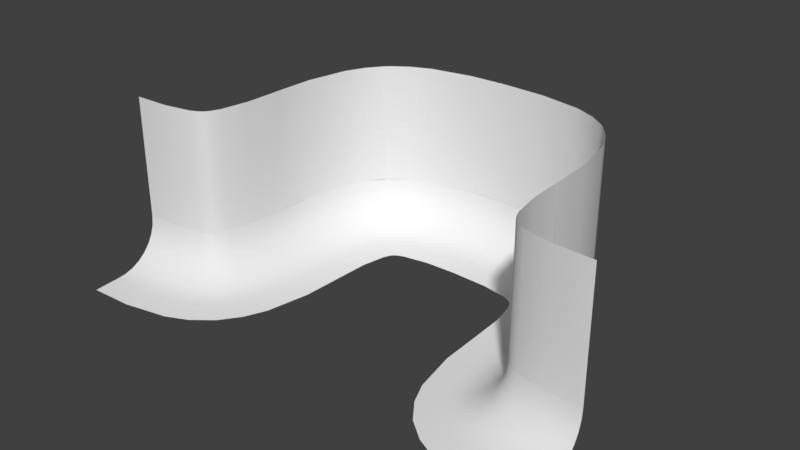 # Source: WallGoal.blend  (saved by Blender 2.78.0; exported with 4.5.12 LTS)
import bpy
from mathutils import Matrix  # noqa: F401  (used for matrix-valued properties, if any)

bpy.ops.wm.read_factory_settings(use_empty=True)
scene = bpy.context.scene
scene.name = 'Scene'

# ---- collections
col_collection_1 = bpy.data.collections.new('Collection 1'); scene.collection.children.link(col_collection_1)

# ---- world
world_world = bpy.data.worlds.new('World'); scene.world = world_world
world_world.color = (0.05088, 0.05088, 0.05088)
world_world.use_sun_shadow = False
world_world.sun_shadow_jitter_overblur = 0.0
world_world.cycles.sampling_method = 'MANUAL'

# ---- meshes
me_cylinder_003 = bpy.data.meshes.new('Cylinder.003')
me_cylinder_003.from_pydata([(-4.1, 23.46, 0.001903), (-3.32, 11.04, -12.56), (-3.32, 23.38, 0.001903), (-2.569, 11.03, -12.33), (-2.569, 23.15, 0.001904), (-1.878, 11.03, -11.96), (-1.878, 22.78, 0.001904), (-1.272, 11.03, -11.46), (-1.272, 22.29, 0.001904), (-0.7741, 11.03, -10.86), (-0.7741, 21.68, 0.001904), (-0.4045, 11.03, -10.17), (-0.4045, 20.99, 0.001903), (-0.1769, 11.03, -9.417), (-0.1769, 20.24, 0.001903), (-0.1, 11.02, -8.637), (-0.1, 19.46, 0.001903), (-6.02e-06, 11.02, -6.637), (-4.59e-06, 17.46, 0.001903), (-0.1, 18.04, -7.138), (-2.205e-06, 16.6, -5.753), (-4.1, 11.04, -12.64), (-14.1, 11.04, -12.64), (-14.1, 23.46, 0.001903), (-14.1, 20.93, -9.908), (-4.1, 11.41, -12.63), (-4.1, 20.66, -10.17), (-14.1, 11.41, -12.63), (-14.1, 20.66, -10.17), (-4.1, 21.17, -9.636), (-4.1, 23.46, -0.3052), (-14.1, 21.17, -9.636), (-14.1, 23.46, -0.3052), (-4.1, 14.46, -12.5), (-4.1, 17.87, -11.81), (-4.1, 20.93, -9.908), (-4.1, 22.71, -6.795), (-4.1, 23.34, -3.383), (-3.32, 23.27, -3.376), (-3.32, 22.64, -6.772), (-3.32, 20.87, -9.855), (-3.32, 17.85, -11.73), (-3.32, 14.45, -12.42), (-2.569, 23.04, -3.357), (-2.569, 22.42, -6.702), (-2.569, 20.71, -9.697), (-2.569, 17.77, -11.52), (-2.569, 14.43, -12.2), (-1.878, 22.67, -3.325), (-1.878, 22.07, -6.589), (-1.878, 20.44, -9.441), (-1.878, 17.65, -11.17), (-1.878, 14.4, -11.83), (-1.272, 22.18, -3.283), (-1.272, 21.6, -6.436), (-1.272, 20.08, -9.097), (-1.272, 17.48, -10.7), (-1.272, 14.35, -11.33), (-0.7741, 21.57, -3.232), (-0.7741, 21.02, -6.25), (-0.7741, 19.64, -8.677), (-0.7741, 17.28, -10.13), (-0.7741, 14.29, -10.73), (-0.4045, 20.88, -3.173), (-0.4045, 20.36, -6.039), (-0.4045, 19.14, -8.198), (-0.4045, 17.05, -9.476), (-0.4045, 14.23, -10.04), (-0.1769, 20.13, -3.11), (-0.1769, 19.65, -5.809), (-0.1769, 18.6, -7.679), (-0.1769, 16.81, -8.768), (-0.1769, 14.15, -9.294), (-0.1, 16.55, -8.032), (-4.1, 19.5, -11.05), (-3.32, 19.46, -10.98), (-2.569, 19.34, -10.79), (-1.878, 19.15, -10.47), (-1.272, 18.89, -10.05), (-0.7741, 18.57, -9.528), (-0.4045, 18.22, -8.937), (-0.1769, 17.83, -8.296), (-4.1, 22.01, -8.44), (-3.32, 21.94, -8.402), (-2.569, 21.74, -8.291), (-1.878, 21.42, -8.11), (-1.272, 20.98, -7.867), (-0.7741, 20.45, -7.571), (-0.4045, 19.85, -7.233), (-0.1769, 19.2, -6.867), (-4.1, 22.71, -6.794), (-4.1, 23.34, -3.37), (-14.1, 22.71, -6.794), (-14.1, 23.34, -3.37), (-0.1, 14.08, -8.517), (-4.113e-06, 15.89, -6.145), (-4.59e-06, 13.89, -6.526), (-0.1, 17.42, -7.629), (-3.159e-06, 16.38, -5.92), (-0.1, 19.36, -3.044), (-0.1, 18.9, -5.57), (-2.205e-06, 17.36, -2.874), (-1.729e-06, 17.0, -4.957), (-0.1, 18.52, -6.485), (-1.252e-06, 16.77, -5.508), (-4.1, 22.0, -8.453), (-14.1, 22.0, -8.453), (-4.1, 14.45, -12.5), (-4.1, 17.89, -11.8), (-14.1, 14.45, -12.5), (-14.1, 17.89, -11.8), (-4.1, 19.49, -11.05), (-14.1, 19.49, -11.05)], [], [(37, 38, 2, 0), (38, 43, 4, 2), (43, 48, 6, 4), (48, 53, 8, 6), (53, 58, 10, 8), (58, 63, 12, 10), (63, 68, 14, 12), (68, 99, 16, 14), (99, 101, 18, 16), (97, 98, 20, 19), (25, 27, 22, 21), (29, 31, 24, 35), (35, 24, 28, 26), (107, 109, 27, 25), (0, 23, 32, 30), (105, 106, 31, 29), (13, 15, 94, 72), (72, 94, 73, 71), (81, 97, 19, 70), (89, 103, 100, 69), (69, 100, 99, 68), (11, 13, 72, 67), (67, 72, 71, 66), (80, 81, 70, 65), (88, 89, 69, 64), (64, 69, 68, 63), (9, 11, 67, 62), (62, 67, 66, 61), (79, 80, 65, 60), (87, 88, 64, 59), (59, 64, 63, 58), (7, 9, 62, 57), (57, 62, 61, 56), (78, 79, 60, 55), (86, 87, 59, 54), (54, 59, 58, 53), (5, 7, 57, 52), (52, 57, 56, 51), (77, 78, 55, 50), (85, 86, 54, 49), (49, 54, 53, 48), (3, 5, 52, 47), (47, 52, 51, 46), (76, 77, 50, 45), (84, 85, 49, 44), (44, 49, 48, 43), (1, 3, 47, 42), (42, 47, 46, 41), (75, 76, 45, 40), (83, 84, 44, 39), (39, 44, 43, 38), (21, 1, 42, 33), (33, 42, 41, 34), (74, 75, 40, 35), (82, 83, 39, 36), (36, 39, 38, 37), (34, 41, 75, 74), (41, 46, 76, 75), (46, 51, 77, 76), (51, 56, 78, 77), (56, 61, 79, 78), (61, 66, 80, 79), (66, 71, 81, 80), (71, 73, 97, 81), (35, 40, 83, 82), (40, 45, 84, 83), (45, 50, 85, 84), (50, 55, 86, 85), (55, 60, 87, 86), (60, 65, 88, 87), (65, 70, 89, 88), (70, 19, 103, 89), (30, 32, 93, 91), (91, 93, 92, 90), (15, 17, 96, 94), (94, 96, 95, 73), (73, 95, 98, 97), (103, 104, 102, 100), (100, 102, 101, 99), (19, 20, 104, 103), (90, 92, 106, 105), (111, 112, 110, 108), (108, 110, 109, 107), (26, 28, 112, 111)])
me_cylinder_003.polygons.foreach_set('use_smooth', [True] * 84)
_uv = me_cylinder_003.uv_layers.new(name='UVMap')
_uv.uv.foreach_set('vector', [0.5001, 0.9167, 0.5197, 0.9167, 0.5197, 1.0, 0.5001, 1.0, 0.5197, 0.9167, 0.5393, 0.9167, 0.5393, 1.0, 0.5197, 1.0, 0.5393, 0.9167, 0.5589, 0.9167, 0.5589, 1.0, 0.5393, 1.0, 0.5589, 0.9167, 0.5785, 0.9167, 0.5785, 1.0, 0.5589, 1.0, 0.547, 0.9162, 0.5666, 0.9162, 0.5666, 0.9996, 0.547, 0.9996, 0.5666, 0.9162, 0.5862, 0.9162, 0.5862, 0.9996, 0.5666, 0.9996, 0.5862, 0.9162, 0.6058, 0.9162, 0.6058, 0.9996, 0.5862, 0.9996, 0.6058, 0.9162, 0.6254, 0.9162, 0.6254, 0.9996, 0.6058, 0.9996, 0.3874, 0.4283, 0.3874, 0.3783, 0.4647, 0.3783, 0.4647, 0.4283, 0.1943, 0.4283, 0.1943, 0.3783, 0.233, 0.3783, 0.233, 0.4283, 0.03832, 0.4379, 0.4735, 0.4379, 0.4735, 0.4524, 0.03832, 0.4524, 0.03832, 0.4379, 0.4735, 0.4379, 0.4735, 0.4524, 0.03832, 0.4524, 0.4736, 0.4524, 0.03843, 0.4524, 0.03843, 0.4379, 0.4736, 0.4379, 0.4977, 0.6669, 0.002813, 0.6669, 0.002813, 0.5188, 0.4977, 0.5188, 0.4736, 0.4524, 0.03843, 0.4524, 0.03843, 0.4379, 0.4736, 0.4379, 0.4977, 0.5841, 0.002813, 0.5841, 0.002813, 0.5188, 0.4977, 0.5188, 0.6058, 0.4996, 0.6254, 0.4996, 0.6254, 0.5829, 0.6058, 0.5829, 0.6058, 0.5829, 0.6254, 0.5829, 0.6254, 0.6662, 0.6058, 0.6662, 0.6058, 0.7079, 0.6254, 0.7079, 0.6254, 0.7496, 0.6058, 0.7496, 0.6058, 0.7912, 0.6254, 0.7912, 0.6254, 0.8329, 0.6058, 0.8329, 0.6058, 0.8329, 0.6254, 0.8329, 0.6254, 0.9162, 0.6058, 0.9162, 0.5862, 0.4996, 0.6058, 0.4996, 0.6058, 0.5829, 0.5862, 0.5829, 0.5862, 0.5829, 0.6058, 0.5829, 0.6058, 0.6662, 0.5862, 0.6662, 0.5862, 0.7079, 0.6058, 0.7079, 0.6058, 0.7496, 0.5862, 0.7496, 0.5862, 0.7912, 0.6058, 0.7912, 0.6058, 0.8329, 0.5862, 0.8329, 0.5862, 0.8329, 0.6058, 0.8329, 0.6058, 0.9162, 0.5862, 0.9162, 0.5666, 0.4996, 0.5862, 0.4996, 0.5862, 0.5829, 0.5666, 0.5829, 0.5666, 0.5829, 0.5862, 0.5829, 0.5862, 0.6662, 0.5666, 0.6662, 0.5666, 0.7079, 0.5862, 0.7079, 0.5862, 0.7496, 0.5666, 0.7496, 0.5666, 0.7912, 0.5862, 0.7912, 0.5862, 0.8329, 0.5666, 0.8329, 0.5666, 0.8329, 0.5862, 0.8329, 0.5862, 0.9162, 0.5666, 0.9162, 0.547, 0.4996, 0.5666, 0.4996, 0.5666, 0.5829, 0.547, 0.5829, 0.547, 0.5829, 0.5666, 0.5829, 0.5666, 0.6662, 0.547, 0.6662, 0.547, 0.7079, 0.5666, 0.7079, 0.5666, 0.7496, 0.547, 0.7496, 0.547, 0.7912, 0.5666, 0.7912, 0.5666, 0.8329, 0.547, 0.8329, 0.547, 0.8329, 0.5666, 0.8329, 0.5666, 0.9162, 0.547, 0.9162, 0.5589, 0.5, 0.5785, 0.5, 0.5785, 0.5834, 0.5589, 0.5834, 0.5589, 0.5834, 0.5785, 0.5834, 0.5785, 0.6667, 0.5589, 0.6667, 0.5589, 0.7084, 0.5785, 0.7084, 0.5785, 0.75, 0.5589, 0.75, 0.5589, 0.7917, 0.5785, 0.7917, 0.5785, 0.8333, 0.5589, 0.8333, 0.5589, 0.8333, 0.5785, 0.8333, 0.5785, 0.9167, 0.5589, 0.9167, 0.5393, 0.5, 0.5589, 0.5, 0.5589, 0.5834, 0.5393, 0.5834, 0.5393, 0.5834, 0.5589, 0.5834, 0.5589, 0.6667, 0.5393, 0.6667, 0.5393, 0.7084, 0.5589, 0.7084, 0.5589, 0.75, 0.5393, 0.75, 0.5393, 0.7917, 0.5589, 0.7917, 0.5589, 0.8333, 0.5393, 0.8333, 0.5393, 0.8333, 0.5589, 0.8333, 0.5589, 0.9167, 0.5393, 0.9167, 0.5197, 0.5, 0.5393, 0.5, 0.5393, 0.5834, 0.5197, 0.5834, 0.5197, 0.5834, 0.5393, 0.5834, 0.5393, 0.6667, 0.5197, 0.6667, 0.5197, 0.7084, 0.5393, 0.7084, 0.5393, 0.75, 0.5197, 0.75, 0.5197, 0.7917, 0.5393, 0.7917, 0.5393, 0.8333, 0.5197, 0.8333, 0.5197, 0.8333, 0.5393, 0.8333, 0.5393, 0.9167, 0.5197, 0.9167, 0.5001, 0.5, 0.5197, 0.5, 0.5197, 0.5834, 0.5001, 0.5834, 0.5001, 0.5834, 0.5197, 0.5834, 0.5197, 0.6667, 0.5001, 0.6667, 0.5001, 0.7084, 0.5197, 0.7084, 0.5197, 0.75, 0.5001, 0.75, 0.5001, 0.7917, 0.5197, 0.7917, 0.5197, 0.8333, 0.5001, 0.8333, 0.5001, 0.8333, 0.5197, 0.8333, 0.5197, 0.9167, 0.5001, 0.9167, 0.5001, 0.6667, 0.5197, 0.6667, 0.5197, 0.7084, 0.5001, 0.7084, 0.5197, 0.6667, 0.5393, 0.6667, 0.5393, 0.7084, 0.5197, 0.7084, 0.5393, 0.6667, 0.5589, 0.6667, 0.5589, 0.7084, 0.5393, 0.7084, 0.5589, 0.6667, 0.5785, 0.6667, 0.5785, 0.7084, 0.5589, 0.7084, 0.547, 0.6662, 0.5666, 0.6662, 0.5666, 0.7079, 0.547, 0.7079, 0.5666, 0.6662, 0.5862, 0.6662, 0.5862, 0.7079, 0.5666, 0.7079, 0.5862, 0.6662, 0.6058, 0.6662, 0.6058, 0.7079, 0.5862, 0.7079, 0.6058, 0.6662, 0.6254, 0.6662, 0.6254, 0.7079, 0.6058, 0.7079, 0.5001, 0.75, 0.5197, 0.75, 0.5197, 0.7917, 0.5001, 0.7917, 0.5197, 0.75, 0.5393, 0.75, 0.5393, 0.7917, 0.5197, 0.7917, 0.5393, 0.75, 0.5589, 0.75, 0.5589, 0.7917, 0.5393, 0.7917, 0.5589, 0.75, 0.5785, 0.75, 0.5785, 0.7917, 0.5589, 0.7917, 0.547, 0.7496, 0.5666, 0.7496, 0.5666, 0.7912, 0.547, 0.7912, 0.5666, 0.7496, 0.5862, 0.7496, 0.5862, 0.7912, 0.5666, 0.7912, 0.5862, 0.7496, 0.6058, 0.7496, 0.6058, 0.7912, 0.5862, 0.7912, 0.6058, 0.7496, 0.6254, 0.7496, 0.6254, 0.7912, 0.6058, 0.7912, 0.4977, 0.9807, 0.002813, 0.9807, 0.002813, 0.8328, 0.4977, 0.8328, 0.4977, 0.8328, 0.002813, 0.8328, 0.002813, 0.6673, 0.4977, 0.6673, 0.001253, 0.4283, 0.001253, 0.3783, 0.07849, 0.3783, 0.07849, 0.4283, 0.07849, 0.4283, 0.07849, 0.3783, 0.1557, 0.3783, 0.1557, 0.4283, 0.1557, 0.4283, 0.1557, 0.3783, 0.1943, 0.3783, 0.1943, 0.4283, 0.2716, 0.4283, 0.2716, 0.3783, 0.3102, 0.3783, 0.3102, 0.4283, 0.3102, 0.4283, 0.3102, 0.3783, 0.3874, 0.3783, 0.3874, 0.4283, 0.233, 0.4283, 0.233, 0.3783, 0.2716, 0.3783, 0.2716, 0.4283, 0.4977, 0.6673, 0.002813, 0.6673, 0.002813, 0.5841, 0.4977, 0.5841, 0.4977, 0.9145, 0.002813, 0.9145, 0.002813, 0.833, 0.4977, 0.833, 0.4977, 0.833, 0.002813, 0.833, 0.002813, 0.6669, 0.4977, 0.6669, 0.4977, 0.9807, 0.002813, 0.9807, 0.002813, 0.9145, 0.4977, 0.9145])
me_cylinder_003.use_remesh_preserve_volume = False
me_cylinder_003.use_remesh_preserve_attributes = False
me_cylinder_003.use_mirror_vertex_groups = False
me_cylinder_003.update()
me_cylinder_002 = bpy.data.meshes.new('Cylinder.002')
me_cylinder_002.from_pydata([(-4.1, 23.48, -6.794e-05), (-3.32, 11.06, -12.56), (-3.32, 23.4, -6.796e-05), (-2.569, 11.06, -12.33), (-2.569, 23.17, -6.801e-05), (-1.878, 11.06, -11.96), (-1.878, 22.81, -6.807e-05), (-1.272, 11.05, -11.47), (-1.272, 22.31, -6.813e-05), (-0.7741, 11.05, -10.86), (-0.7741, 21.7, -6.819e-05), (-0.4045, 11.05, -10.17), (-0.4045, 21.01, -6.826e-05), (-0.1769, 11.05, -9.419), (-0.1769, 20.26, -6.833e-05), (-0.1, 11.05, -8.639), (-0.1, 19.48, -6.838e-05), (-4.113e-06, 11.04, -6.639), (-4.59e-06, 17.48, -6.855e-05), (-0.1, 18.06, -7.14), (-2.205e-06, 16.62, -5.755), (-4.1, 11.06, -12.64), (-14.1, 11.06, -12.64), (-14.1, 23.48, -6.69e-05), (-14.1, 20.95, -9.91), (-4.1, 11.43, -12.64), (-4.1, 20.69, -10.17), (-14.1, 11.43, -12.64), (-14.1, 20.69, -10.17), (-4.1, 21.19, -9.638), (-4.1, 23.48, -0.3072), (-14.1, 21.19, -9.638), (-14.1, 23.48, -0.3072), (-4.1, 14.48, -12.5), (-4.1, 17.89, -11.81), (-4.1, 20.95, -9.91), (-4.1, 22.73, -6.797), (-4.1, 23.36, -3.385), (-3.32, 23.29, -3.378), (-3.32, 22.66, -6.774), (-3.32, 20.89, -9.857), (-3.32, 17.87, -11.74), (-3.32, 14.48, -12.42), (-2.569, 23.06, -3.359), (-2.569, 22.44, -6.704), (-2.569, 20.73, -9.699), (-2.569, 17.79, -11.52), (-2.569, 14.46, -12.2), (-1.878, 22.69, -3.327), (-1.878, 22.09, -6.591), (-1.878, 20.46, -9.443), (-1.878, 17.67, -11.17), (-1.878, 14.42, -11.83), (-1.272, 22.2, -3.285), (-1.272, 21.62, -6.438), (-1.272, 20.1, -9.099), (-1.272, 17.51, -10.7), (-1.272, 14.37, -11.33), (-0.7741, 21.59, -3.234), (-0.7741, 21.04, -6.252), (-0.7741, 19.67, -8.679), (-0.7741, 17.31, -10.13), (-0.7741, 14.31, -10.73), (-0.4045, 20.9, -3.175), (-0.4045, 20.38, -6.041), (-0.4045, 19.17, -8.2), (-0.4045, 17.08, -9.478), (-0.4045, 14.25, -10.04), (-0.1769, 20.16, -3.112), (-0.1769, 19.67, -5.811), (-0.1769, 18.63, -7.681), (-0.1769, 16.83, -8.77), (-0.1769, 14.18, -9.296), (-0.1, 16.57, -8.034), (-4.1, 19.52, -11.05), (-3.32, 19.48, -10.98), (-2.569, 19.36, -10.79), (-1.878, 19.17, -10.47), (-1.272, 18.91, -10.05), (-0.7741, 18.6, -9.529), (-0.4045, 18.24, -8.939), (-0.1769, 17.85, -8.297), (-4.1, 22.03, -8.442), (-3.32, 21.96, -8.404), (-2.569, 21.76, -8.293), (-1.878, 21.44, -8.112), (-1.272, 21.01, -7.869), (-0.7741, 20.48, -7.573), (-0.4045, 19.87, -7.235), (-0.1769, 19.22, -6.869), (-4.1, 22.73, -6.796), (-4.1, 23.37, -3.372), (-14.1, 22.73, -6.796), (-14.1, 23.37, -3.372), (-0.1, 14.1, -8.519), (-3.159e-06, 15.91, -6.147), (-3.636e-06, 13.91, -6.528), (-0.1, 17.44, -7.631), (-3.159e-06, 16.4, -5.922), (-0.1, 19.38, -3.046), (-0.1, 18.93, -5.572), (-3.159e-06, 17.39, -2.876), (-1.729e-06, 17.02, -4.959), (-0.1, 18.54, -6.487), (-1.252e-06, 16.79, -5.51), (-4.1, 22.02, -8.455), (-14.1, 22.02, -8.455), (-4.1, 14.48, -12.5), (-4.1, 17.91, -11.8), (-14.1, 14.48, -12.5), (-14.1, 17.91, -11.8), (-4.1, 19.52, -11.05), (-14.1, 19.52, -11.05)], [], [(37, 38, 2, 0), (38, 43, 4, 2), (43, 48, 6, 4), (48, 53, 8, 6), (53, 58, 10, 8), (58, 63, 12, 10), (63, 68, 14, 12), (68, 99, 16, 14), (99, 101, 18, 16), (97, 98, 20, 19), (25, 27, 22, 21), (29, 31, 24, 35), (35, 24, 28, 26), (107, 109, 27, 25), (0, 23, 32, 30), (105, 106, 31, 29), (13, 15, 94, 72), (72, 94, 73, 71), (81, 97, 19, 70), (89, 103, 100, 69), (69, 100, 99, 68), (11, 13, 72, 67), (67, 72, 71, 66), (80, 81, 70, 65), (88, 89, 69, 64), (64, 69, 68, 63), (9, 11, 67, 62), (62, 67, 66, 61), (79, 80, 65, 60), (87, 88, 64, 59), (59, 64, 63, 58), (7, 9, 62, 57), (57, 62, 61, 56), (78, 79, 60, 55), (86, 87, 59, 54), (54, 59, 58, 53), (5, 7, 57, 52), (52, 57, 56, 51), (77, 78, 55, 50), (85, 86, 54, 49), (49, 54, 53, 48), (3, 5, 52, 47), (47, 52, 51, 46), (76, 77, 50, 45), (84, 85, 49, 44), (44, 49, 48, 43), (1, 3, 47, 42), (42, 47, 46, 41), (75, 76, 45, 40), (83, 84, 44, 39), (39, 44, 43, 38), (21, 1, 42, 33), (33, 42, 41, 34), (74, 75, 40, 35), (82, 83, 39, 36), (36, 39, 38, 37), (34, 41, 75, 74), (41, 46, 76, 75), (46, 51, 77, 76), (51, 56, 78, 77), (56, 61, 79, 78), (61, 66, 80, 79), (66, 71, 81, 80), (71, 73, 97, 81), (35, 40, 83, 82), (40, 45, 84, 83), (45, 50, 85, 84), (50, 55, 86, 85), (55, 60, 87, 86), (60, 65, 88, 87), (65, 70, 89, 88), (70, 19, 103, 89), (30, 32, 93, 91), (91, 93, 92, 90), (15, 17, 96, 94), (94, 96, 95, 73), (73, 95, 98, 97), (103, 104, 102, 100), (100, 102, 101, 99), (19, 20, 104, 103), (90, 92, 106, 105), (111, 112, 110, 108), (108, 110, 109, 107), (26, 28, 112, 111)])
me_cylinder_002.polygons.foreach_set('use_smooth', [True] * 84)
_uv = me_cylinder_002.uv_layers.new(name='UVMap')
_uv.uv.foreach_set('vector', [0.5001, 0.9167, 0.5197, 0.9167, 0.5197, 1.0, 0.5001, 1.0, 0.5197, 0.9167, 0.5393, 0.9167, 0.5393, 1.0, 0.5197, 1.0, 0.5393, 0.9167, 0.5589, 0.9167, 0.5589, 1.0, 0.5393, 1.0, 0.5589, 0.9167, 0.5785, 0.9167, 0.5785, 1.0, 0.5589, 1.0, 0.547, 0.9162, 0.5666, 0.9162, 0.5666, 0.9996, 0.547, 0.9996, 0.5666, 0.9162, 0.5862, 0.9162, 0.5862, 0.9996, 0.5666, 0.9996, 0.5862, 0.9162, 0.6058, 0.9162, 0.6058, 0.9996, 0.5862, 0.9996, 0.6058, 0.9162, 0.6254, 0.9162, 0.6254, 0.9996, 0.6058, 0.9996, 0.3874, 0.4283, 0.3874, 0.3783, 0.4647, 0.3783, 0.4647, 0.4283, 0.1943, 0.4283, 0.1943, 0.3783, 0.233, 0.3783, 0.233, 0.4283, 0.03832, 0.4379, 0.4735, 0.4379, 0.4735, 0.4524, 0.03832, 0.4524, 0.03832, 0.4379, 0.4735, 0.4379, 0.4735, 0.4524, 0.03832, 0.4524, 0.4736, 0.4524, 0.03843, 0.4524, 0.03843, 0.4379, 0.4736, 0.4379, 0.4977, 0.6669, 0.002813, 0.6669, 0.002813, 0.5188, 0.4977, 0.5188, 0.4736, 0.4524, 0.03843, 0.4524, 0.03843, 0.4379, 0.4736, 0.4379, 0.4977, 0.5841, 0.002813, 0.5841, 0.002813, 0.5188, 0.4977, 0.5188, 0.6058, 0.4996, 0.6254, 0.4996, 0.6254, 0.5829, 0.6058, 0.5829, 0.6058, 0.5829, 0.6254, 0.5829, 0.6254, 0.6662, 0.6058, 0.6662, 0.6058, 0.7079, 0.6254, 0.7079, 0.6254, 0.7496, 0.6058, 0.7496, 0.6058, 0.7912, 0.6254, 0.7912, 0.6254, 0.8329, 0.6058, 0.8329, 0.6058, 0.8329, 0.6254, 0.8329, 0.6254, 0.9162, 0.6058, 0.9162, 0.5862, 0.4996, 0.6058, 0.4996, 0.6058, 0.5829, 0.5862, 0.5829, 0.5862, 0.5829, 0.6058, 0.5829, 0.6058, 0.6662, 0.5862, 0.6662, 0.5862, 0.7079, 0.6058, 0.7079, 0.6058, 0.7496, 0.5862, 0.7496, 0.5862, 0.7912, 0.6058, 0.7912, 0.6058, 0.8329, 0.5862, 0.8329, 0.5862, 0.8329, 0.6058, 0.8329, 0.6058, 0.9162, 0.5862, 0.9162, 0.5666, 0.4996, 0.5862, 0.4996, 0.5862, 0.5829, 0.5666, 0.5829, 0.5666, 0.5829, 0.5862, 0.5829, 0.5862, 0.6662, 0.5666, 0.6662, 0.5666, 0.7079, 0.5862, 0.7079, 0.5862, 0.7496, 0.5666, 0.7496, 0.5666, 0.7912, 0.5862, 0.7912, 0.5862, 0.8329, 0.5666, 0.8329, 0.5666, 0.8329, 0.5862, 0.8329, 0.5862, 0.9162, 0.5666, 0.9162, 0.547, 0.4996, 0.5666, 0.4996, 0.5666, 0.5829, 0.547, 0.5829, 0.547, 0.5829, 0.5666, 0.5829, 0.5666, 0.6662, 0.547, 0.6662, 0.547, 0.7079, 0.5666, 0.7079, 0.5666, 0.7496, 0.547, 0.7496, 0.547, 0.7912, 0.5666, 0.7912, 0.5666, 0.8329, 0.547, 0.8329, 0.547, 0.8329, 0.5666, 0.8329, 0.5666, 0.9162, 0.547, 0.9162, 0.5589, 0.5, 0.5785, 0.5, 0.5785, 0.5834, 0.5589, 0.5834, 0.5589, 0.5834, 0.5785, 0.5834, 0.5785, 0.6667, 0.5589, 0.6667, 0.5589, 0.7084, 0.5785, 0.7084, 0.5785, 0.75, 0.5589, 0.75, 0.5589, 0.7917, 0.5785, 0.7917, 0.5785, 0.8333, 0.5589, 0.8333, 0.5589, 0.8333, 0.5785, 0.8333, 0.5785, 0.9167, 0.5589, 0.9167, 0.5393, 0.5, 0.5589, 0.5, 0.5589, 0.5834, 0.5393, 0.5834, 0.5393, 0.5834, 0.5589, 0.5834, 0.5589, 0.6667, 0.5393, 0.6667, 0.5393, 0.7084, 0.5589, 0.7084, 0.5589, 0.75, 0.5393, 0.75, 0.5393, 0.7917, 0.5589, 0.7917, 0.5589, 0.8333, 0.5393, 0.8333, 0.5393, 0.8333, 0.5589, 0.8333, 0.5589, 0.9167, 0.5393, 0.9167, 0.5197, 0.5, 0.5393, 0.5, 0.5393, 0.5834, 0.5197, 0.5834, 0.5197, 0.5834, 0.5393, 0.5834, 0.5393, 0.6667, 0.5197, 0.6667, 0.5197, 0.7084, 0.5393, 0.7084, 0.5393, 0.75, 0.5197, 0.75, 0.5197, 0.7917, 0.5393, 0.7917, 0.5393, 0.8333, 0.5197, 0.8333, 0.5197, 0.8333, 0.5393, 0.8333, 0.5393, 0.9167, 0.5197, 0.9167, 0.5001, 0.5, 0.5197, 0.5, 0.5197, 0.5834, 0.5001, 0.5834, 0.5001, 0.5834, 0.5197, 0.5834, 0.5197, 0.6667, 0.5001, 0.6667, 0.5001, 0.7084, 0.5197, 0.7084, 0.5197, 0.75, 0.5001, 0.75, 0.5001, 0.7917, 0.5197, 0.7917, 0.5197, 0.8333, 0.5001, 0.8333, 0.5001, 0.8333, 0.5197, 0.8333, 0.5197, 0.9167, 0.5001, 0.9167, 0.5001, 0.6667, 0.5197, 0.6667, 0.5197, 0.7084, 0.5001, 0.7084, 0.5197, 0.6667, 0.5393, 0.6667, 0.5393, 0.7084, 0.5197, 0.7084, 0.5393, 0.6667, 0.5589, 0.6667, 0.5589, 0.7084, 0.5393, 0.7084, 0.5589, 0.6667, 0.5785, 0.6667, 0.5785, 0.7084, 0.5589, 0.7084, 0.547, 0.6662, 0.5666, 0.6662, 0.5666, 0.7079, 0.547, 0.7079, 0.5666, 0.6662, 0.5862, 0.6662, 0.5862, 0.7079, 0.5666, 0.7079, 0.5862, 0.6662, 0.6058, 0.6662, 0.6058, 0.7079, 0.5862, 0.7079, 0.6058, 0.6662, 0.6254, 0.6662, 0.6254, 0.7079, 0.6058, 0.7079, 0.5001, 0.75, 0.5197, 0.75, 0.5197, 0.7917, 0.5001, 0.7917, 0.5197, 0.75, 0.5393, 0.75, 0.5393, 0.7917, 0.5197, 0.7917, 0.5393, 0.75, 0.5589, 0.75, 0.5589, 0.7917, 0.5393, 0.7917, 0.5589, 0.75, 0.5785, 0.75, 0.5785, 0.7917, 0.5589, 0.7917, 0.547, 0.7496, 0.5666, 0.7496, 0.5666, 0.7912, 0.547, 0.7912, 0.5666, 0.7496, 0.5862, 0.7496, 0.5862, 0.7912, 0.5666, 0.7912, 0.5862, 0.7496, 0.6058, 0.7496, 0.6058, 0.7912, 0.5862, 0.7912, 0.6058, 0.7496, 0.6254, 0.7496, 0.6254, 0.7912, 0.6058, 0.7912, 0.4977, 0.9807, 0.002813, 0.9807, 0.002813, 0.8328, 0.4977, 0.8328, 0.4977, 0.8328, 0.002813, 0.8328, 0.002813, 0.6673, 0.4977, 0.6673, 0.001253, 0.4283, 0.001253, 0.3783, 0.07849, 0.3783, 0.07849, 0.4283, 0.07849, 0.4283, 0.07849, 0.3783, 0.1557, 0.3783, 0.1557, 0.4283, 0.1557, 0.4283, 0.1557, 0.3783, 0.1943, 0.3783, 0.1943, 0.4283, 0.2716, 0.4283, 0.2716, 0.3783, 0.3102, 0.3783, 0.3102, 0.4283, 0.3102, 0.4283, 0.3102, 0.3783, 0.3874, 0.3783, 0.3874, 0.4283, 0.233, 0.4283, 0.233, 0.3783, 0.2716, 0.3783, 0.2716, 0.4283, 0.4977, 0.6673, 0.002813, 0.6673, 0.002813, 0.5841, 0.4977, 0.5841, 0.4977, 0.9145, 0.002813, 0.9145, 0.002813, 0.833, 0.4977, 0.833, 0.4977, 0.833, 0.002813, 0.833, 0.002813, 0.6669, 0.4977, 0.6669, 0.4977, 0.9807, 0.002813, 0.9807, 0.002813, 0.9145, 0.4977, 0.9145])
me_cylinder_002.use_remesh_preserve_volume = False
me_cylinder_002.use_remesh_preserve_attributes = False
me_cylinder_002.use_mirror_vertex_groups = False
me_cylinder_002.update()
me_cylinder_001 = bpy.data.meshes.new('Cylinder.001')
me_cylinder_001.from_pydata([(-4.1, 12.63, 11.06), (-3.32, 19.79, 3.627), (-3.32, 12.55, 11.06), (-2.569, 19.79, 3.4), (-2.569, 12.32, 11.06), (-1.878, 19.79, 3.03), (-1.878, 11.95, 11.06), (-1.272, 19.79, 2.532), (-1.272, 11.46, 11.06), (-0.7741, 19.78, 1.926), (-0.7741, 10.85, 11.06), (-0.4045, 19.78, 1.235), (-0.4045, 10.16, 11.06), (-0.1769, 19.78, 0.4844), (-0.1769, 9.409, 11.06), (-0.1, 19.78, -0.296), (-0.1, 8.629, 11.06), (-4.113e-06, 19.77, -2.296), (-3.159e-06, 6.629, 11.06), (-0.1, 10.8, 2.039), (-1.252e-06, 9.361, 0.6543), (-4.1, 19.79, 3.704), (-14.1, 19.79, 3.704), (-14.1, 12.63, 11.06), (-14.1, 13.69, 4.809), (-4.1, 19.44, 3.706), (-4.1, 13.75, 4.751), (-14.1, 19.44, 3.706), (-14.1, 13.75, 4.751), (-4.1, 13.63, 4.873), (-4.1, 12.63, 10.78), (-14.1, 13.63, 4.873), (-14.1, 12.63, 10.78), (-4.1, 16.85, 3.818), (-4.1, 14.68, 4.237), (-4.1, 13.69, 4.809), (-4.1, 13.12, 5.885), (-4.1, 12.72, 8.127), (-3.32, 12.65, 8.121), (-3.32, 13.05, 5.861), (-3.32, 13.63, 4.756), (-3.32, 14.66, 4.164), (-3.32, 16.84, 3.741), (-2.569, 12.42, 8.102), (-2.569, 12.83, 5.791), (-2.569, 13.47, 4.599), (-2.569, 14.58, 3.949), (-2.569, 16.82, 3.514), (-1.878, 12.05, 8.07), (-1.878, 12.48, 5.678), (-1.878, 13.2, 4.343), (-1.878, 14.46, 3.6), (-1.878, 16.79, 3.147), (-1.272, 11.56, 8.028), (-1.272, 12.0, 5.526), (-1.272, 12.84, 3.998), (-1.272, 14.3, 3.131), (-1.272, 16.74, 2.651), (-0.7741, 10.95, 7.977), (-0.7741, 11.43, 5.34), (-0.7741, 12.41, 3.578), (-0.7741, 14.1, 2.559), (-0.7741, 16.68, 2.048), (-0.4045, 10.26, 7.918), (-0.4045, 10.77, 5.128), (-0.4045, 11.91, 3.099), (-0.4045, 13.87, 1.906), (-0.4045, 16.62, 1.36), (-0.1769, 9.517, 7.855), (-0.1769, 10.06, 4.898), (-0.1769, 11.37, 2.58), (-0.1769, 13.62, 1.198), (-0.1769, 16.54, 0.6127), (-0.1, 8.739, 7.789), (-0.1, 9.312, 4.659), (-0.1, 13.36, 0.462), (-0.1, 16.47, -0.1641), (-4.1, 14.05, 4.526), (-3.32, 14.01, 4.46), (-2.569, 13.89, 4.266), (-1.878, 13.7, 3.95), (-1.272, 13.44, 3.525), (-0.7741, 13.13, 3.007), (-0.4045, 12.77, 2.416), (-0.1769, 12.38, 1.775), (-0.1, 11.97, 1.108), (-4.1, 13.41, 5.202), (-3.32, 13.34, 5.164), (-2.569, 13.14, 5.053), (-1.878, 12.82, 4.873), (-1.272, 12.39, 4.629), (-0.7741, 11.86, 4.333), (-0.4045, 11.25, 3.995), (-0.1769, 10.6, 3.629), (-4.1, 13.12, 5.885), (-4.1, 12.72, 8.138), (-14.1, 13.12, 5.885), (-14.1, 12.72, 8.138), (-3.636e-06, 12.7, -1.425), (-3.159e-06, 16.28, -2.155), (-1.252e-06, 10.93, -0.6007), (-1.729e-06, 6.746, 7.619), (-1.252e-06, 7.408, 4.046), (-0.1, 9.917, 3.247), (-1.252e-06, 8.172, 2.27), (-4.1, 13.41, 5.198), (-14.1, 13.41, 5.198), (-4.1, 16.86, 3.817), (-4.1, 14.68, 4.239), (-14.1, 16.86, 3.817), (-14.1, 14.68, 4.239), (-4.1, 14.05, 4.525), (-14.1, 14.05, 4.525)], [], [(37, 38, 2, 0), (38, 43, 4, 2), (43, 48, 6, 4), (48, 53, 8, 6), (53, 58, 10, 8), (58, 63, 12, 10), (63, 68, 14, 12), (68, 73, 16, 14), (73, 101, 18, 16), (85, 100, 20, 19), (25, 27, 22, 21), (29, 31, 24, 35), (35, 24, 28, 26), (107, 109, 27, 25), (0, 23, 32, 30), (105, 106, 31, 29), (13, 15, 76, 72), (72, 76, 75, 71), (84, 85, 19, 70), (93, 103, 74, 69), (69, 74, 73, 68), (11, 13, 72, 67), (67, 72, 71, 66), (83, 84, 70, 65), (92, 93, 69, 64), (64, 69, 68, 63), (9, 11, 67, 62), (62, 67, 66, 61), (82, 83, 65, 60), (91, 92, 64, 59), (59, 64, 63, 58), (7, 9, 62, 57), (57, 62, 61, 56), (81, 82, 60, 55), (90, 91, 59, 54), (54, 59, 58, 53), (5, 7, 57, 52), (52, 57, 56, 51), (80, 81, 55, 50), (89, 90, 54, 49), (49, 54, 53, 48), (3, 5, 52, 47), (47, 52, 51, 46), (79, 80, 50, 45), (88, 89, 49, 44), (44, 49, 48, 43), (1, 3, 47, 42), (42, 47, 46, 41), (78, 79, 45, 40), (87, 88, 44, 39), (39, 44, 43, 38), (21, 1, 42, 33), (33, 42, 41, 34), (77, 78, 40, 35), (86, 87, 39, 36), (36, 39, 38, 37), (34, 41, 78, 77), (41, 46, 79, 78), (46, 51, 80, 79), (51, 56, 81, 80), (56, 61, 82, 81), (61, 66, 83, 82), (66, 71, 84, 83), (71, 75, 85, 84), (35, 40, 87, 86), (40, 45, 88, 87), (45, 50, 89, 88), (50, 55, 90, 89), (55, 60, 91, 90), (60, 65, 92, 91), (65, 70, 93, 92), (70, 19, 103, 93), (30, 32, 97, 95), (95, 97, 96, 94), (15, 17, 99, 76), (76, 99, 98, 75), (75, 98, 100, 85), (103, 104, 102, 74), (74, 102, 101, 73), (19, 20, 104, 103), (94, 96, 106, 105), (111, 112, 110, 108), (108, 110, 109, 107), (26, 28, 112, 111)])
me_cylinder_001.polygons.foreach_set('use_smooth', [True] * 84)
_uv = me_cylinder_001.uv_layers.new(name='UVMap')
_uv.uv.foreach_set('vector', [0.5001, 0.9167, 0.5197, 0.9167, 0.5197, 1.0, 0.5001, 1.0, 0.5197, 0.9167, 0.5393, 0.9167, 0.5393, 1.0, 0.5197, 1.0, 0.5393, 0.9167, 0.5589, 0.9167, 0.5589, 1.0, 0.5393, 1.0, 0.5589, 0.9167, 0.5785, 0.9167, 0.5785, 1.0, 0.5589, 1.0, 0.547, 0.9162, 0.5666, 0.9162, 0.5666, 0.9996, 0.547, 0.9996, 0.5666, 0.9162, 0.5862, 0.9162, 0.5862, 0.9996, 0.5666, 0.9996, 0.5862, 0.9162, 0.6058, 0.9162, 0.6058, 0.9996, 0.5862, 0.9996, 0.6058, 0.9162, 0.6254, 0.9162, 0.6254, 0.9996, 0.6058, 0.9996, 0.3874, 0.4283, 0.3874, 0.3783, 0.4647, 0.3783, 0.4647, 0.4283, 0.1943, 0.4283, 0.1943, 0.3783, 0.233, 0.3783, 0.233, 0.4283, 0.03832, 0.4379, 0.4735, 0.4379, 0.4735, 0.4524, 0.03832, 0.4524, 0.03832, 0.4379, 0.4735, 0.4379, 0.4735, 0.4524, 0.03832, 0.4524, 0.4736, 0.4524, 0.03843, 0.4524, 0.03843, 0.4379, 0.4736, 0.4379, 0.4977, 0.6669, 0.002813, 0.6669, 0.002813, 0.5188, 0.4977, 0.5188, 0.4736, 0.4524, 0.03843, 0.4524, 0.03843, 0.4379, 0.4736, 0.4379, 0.4977, 0.5841, 0.002813, 0.5841, 0.002813, 0.5188, 0.4977, 0.5188, 0.6058, 0.4996, 0.6254, 0.4996, 0.6254, 0.5829, 0.6058, 0.5829, 0.6058, 0.5829, 0.6254, 0.5829, 0.6254, 0.6662, 0.6058, 0.6662, 0.6058, 0.7079, 0.6254, 0.7079, 0.6254, 0.7496, 0.6058, 0.7496, 0.6058, 0.7912, 0.6254, 0.7912, 0.6254, 0.8329, 0.6058, 0.8329, 0.6058, 0.8329, 0.6254, 0.8329, 0.6254, 0.9162, 0.6058, 0.9162, 0.5862, 0.4996, 0.6058, 0.4996, 0.6058, 0.5829, 0.5862, 0.5829, 0.5862, 0.5829, 0.6058, 0.5829, 0.6058, 0.6662, 0.5862, 0.6662, 0.5862, 0.7079, 0.6058, 0.7079, 0.6058, 0.7496, 0.5862, 0.7496, 0.5862, 0.7912, 0.6058, 0.7912, 0.6058, 0.8329, 0.5862, 0.8329, 0.5862, 0.8329, 0.6058, 0.8329, 0.6058, 0.9162, 0.5862, 0.9162, 0.5666, 0.4996, 0.5862, 0.4996, 0.5862, 0.5829, 0.5666, 0.5829, 0.5666, 0.5829, 0.5862, 0.5829, 0.5862, 0.6662, 0.5666, 0.6662, 0.5666, 0.7079, 0.5862, 0.7079, 0.5862, 0.7496, 0.5666, 0.7496, 0.5666, 0.7912, 0.5862, 0.7912, 0.5862, 0.8329, 0.5666, 0.8329, 0.5666, 0.8329, 0.5862, 0.8329, 0.5862, 0.9162, 0.5666, 0.9162, 0.547, 0.4996, 0.5666, 0.4996, 0.5666, 0.5829, 0.547, 0.5829, 0.547, 0.5829, 0.5666, 0.5829, 0.5666, 0.6662, 0.547, 0.6662, 0.547, 0.7079, 0.5666, 0.7079, 0.5666, 0.7496, 0.547, 0.7496, 0.547, 0.7912, 0.5666, 0.7912, 0.5666, 0.8329, 0.547, 0.8329, 0.547, 0.8329, 0.5666, 0.8329, 0.5666, 0.9162, 0.547, 0.9162, 0.5589, 0.5, 0.5785, 0.5, 0.5785, 0.5834, 0.5589, 0.5834, 0.5589, 0.5834, 0.5785, 0.5834, 0.5785, 0.6667, 0.5589, 0.6667, 0.5589, 0.7084, 0.5785, 0.7084, 0.5785, 0.75, 0.5589, 0.75, 0.5589, 0.7917, 0.5785, 0.7917, 0.5785, 0.8333, 0.5589, 0.8333, 0.5589, 0.8333, 0.5785, 0.8333, 0.5785, 0.9167, 0.5589, 0.9167, 0.5393, 0.5, 0.5589, 0.5, 0.5589, 0.5834, 0.5393, 0.5834, 0.5393, 0.5834, 0.5589, 0.5834, 0.5589, 0.6667, 0.5393, 0.6667, 0.5393, 0.7084, 0.5589, 0.7084, 0.5589, 0.75, 0.5393, 0.75, 0.5393, 0.7917, 0.5589, 0.7917, 0.5589, 0.8333, 0.5393, 0.8333, 0.5393, 0.8333, 0.5589, 0.8333, 0.5589, 0.9167, 0.5393, 0.9167, 0.5197, 0.5, 0.5393, 0.5, 0.5393, 0.5834, 0.5197, 0.5834, 0.5197, 0.5834, 0.5393, 0.5834, 0.5393, 0.6667, 0.5197, 0.6667, 0.5197, 0.7084, 0.5393, 0.7084, 0.5393, 0.75, 0.5197, 0.75, 0.5197, 0.7917, 0.5393, 0.7917, 0.5393, 0.8333, 0.5197, 0.8333, 0.5197, 0.8333, 0.5393, 0.8333, 0.5393, 0.9167, 0.5197, 0.9167, 0.5001, 0.5, 0.5197, 0.5, 0.5197, 0.5834, 0.5001, 0.5834, 0.5001, 0.5834, 0.5197, 0.5834, 0.5197, 0.6667, 0.5001, 0.6667, 0.5001, 0.7084, 0.5197, 0.7084, 0.5197, 0.75, 0.5001, 0.75, 0.5001, 0.7917, 0.5197, 0.7917, 0.5197, 0.8333, 0.5001, 0.8333, 0.5001, 0.8333, 0.5197, 0.8333, 0.5197, 0.9167, 0.5001, 0.9167, 0.5001, 0.6667, 0.5197, 0.6667, 0.5197, 0.7084, 0.5001, 0.7084, 0.5197, 0.6667, 0.5393, 0.6667, 0.5393, 0.7084, 0.5197, 0.7084, 0.5393, 0.6667, 0.5589, 0.6667, 0.5589, 0.7084, 0.5393, 0.7084, 0.5589, 0.6667, 0.5785, 0.6667, 0.5785, 0.7084, 0.5589, 0.7084, 0.547, 0.6662, 0.5666, 0.6662, 0.5666, 0.7079, 0.547, 0.7079, 0.5666, 0.6662, 0.5862, 0.6662, 0.5862, 0.7079, 0.5666, 0.7079, 0.5862, 0.6662, 0.6058, 0.6662, 0.6058, 0.7079, 0.5862, 0.7079, 0.6058, 0.6662, 0.6254, 0.6662, 0.6254, 0.7079, 0.6058, 0.7079, 0.5001, 0.75, 0.5197, 0.75, 0.5197, 0.7917, 0.5001, 0.7917, 0.5197, 0.75, 0.5393, 0.75, 0.5393, 0.7917, 0.5197, 0.7917, 0.5393, 0.75, 0.5589, 0.75, 0.5589, 0.7917, 0.5393, 0.7917, 0.5589, 0.75, 0.5785, 0.75, 0.5785, 0.7917, 0.5589, 0.7917, 0.547, 0.7496, 0.5666, 0.7496, 0.5666, 0.7912, 0.547, 0.7912, 0.5666, 0.7496, 0.5862, 0.7496, 0.5862, 0.7912, 0.5666, 0.7912, 0.5862, 0.7496, 0.6058, 0.7496, 0.6058, 0.7912, 0.5862, 0.7912, 0.6058, 0.7496, 0.6254, 0.7496, 0.6254, 0.7912, 0.6058, 0.7912, 0.4977, 0.9807, 0.002813, 0.9807, 0.002813, 0.8328, 0.4977, 0.8328, 0.4977, 0.8328, 0.002813, 0.8328, 0.002813, 0.6673, 0.4977, 0.6673, 0.001253, 0.4283, 0.001253, 0.3783, 0.07849, 0.3783, 0.07849, 0.4283, 0.07849, 0.4283, 0.07849, 0.3783, 0.1557, 0.3783, 0.1557, 0.4283, 0.1557, 0.4283, 0.1557, 0.3783, 0.1943, 0.3783, 0.1943, 0.4283, 0.2716, 0.4283, 0.2716, 0.3783, 0.3102, 0.3783, 0.3102, 0.4283, 0.3102, 0.4283, 0.3102, 0.3783, 0.3874, 0.3783, 0.3874, 0.4283, 0.233, 0.4283, 0.233, 0.3783, 0.2716, 0.3783, 0.2716, 0.4283, 0.4977, 0.6673, 0.002813, 0.6673, 0.002813, 0.5841, 0.4977, 0.5841, 0.4977, 0.9145, 0.002813, 0.9145, 0.002813, 0.833, 0.4977, 0.833, 0.4977, 0.833, 0.002813, 0.833, 0.002813, 0.6669, 0.4977, 0.6669, 0.4977, 0.9807, 0.002813, 0.9807, 0.002813, 0.9145, 0.4977, 0.9145])
me_cylinder_001.use_remesh_preserve_volume = False
me_cylinder_001.use_remesh_preserve_attributes = False
me_cylinder_001.use_mirror_vertex_groups = False
me_cylinder_001.update()
me_cylinder = bpy.data.meshes.new('Cylinder')
me_cylinder.from_pydata([(-4.1, 12.64, 11.03), (-3.32, 19.8, 3.595), (-3.32, 12.56, 11.03), (-2.569, 19.8, 3.367), (-2.569, 12.34, 11.03), (-1.878, 19.8, 2.997), (-1.878, 11.97, 11.03), (-1.272, 19.8, 2.5), (-1.272, 11.47, 11.03), (-0.7741, 19.79, 1.894), (-0.7741, 10.86, 11.03), (-0.4045, 19.79, 1.202), (-0.4045, 10.17, 11.03), (-0.1769, 19.79, 0.4519), (-0.1769, 9.421, 11.03), (-0.1, 19.79, -0.3285), (-0.1, 8.64, 11.03), (-2.682e-06, 19.78, -2.328), (-3.159e-06, 6.64, 11.03), (-1.729e-06, 9.373, 0.6218), (-4.1, 19.8, 3.671), (-14.1, 19.8, 3.671), (-14.1, 12.64, 11.03), (-14.1, 13.7, 4.777), (-4.1, 19.45, 3.674), (-4.1, 13.76, 4.718), (-14.1, 19.45, 3.674), (-14.1, 13.76, 4.718), (-4.1, 13.64, 4.84), (-4.1, 12.64, 10.75), (-14.1, 13.64, 4.84), (-14.1, 12.64, 10.75), (-4.1, 16.86, 3.785), (-4.1, 14.7, 4.204), (-4.1, 13.7, 4.777), (-4.1, 13.13, 5.852), (-4.1, 12.74, 8.095), (-3.32, 12.66, 8.088), (-3.32, 13.06, 5.829), (-3.32, 13.65, 4.724), (-3.32, 14.67, 4.131), (-3.32, 16.86, 3.709), (-2.569, 12.43, 8.069), (-2.569, 12.84, 5.759), (-2.569, 13.48, 4.566), (-2.569, 14.59, 3.917), (-2.569, 16.83, 3.482), (-1.878, 12.06, 8.038), (-1.878, 12.49, 5.646), (-1.878, 13.21, 4.31), (-1.878, 14.47, 3.568), (-1.878, 16.8, 3.114), (-1.272, 11.57, 7.996), (-1.272, 12.02, 5.493), (-1.272, 12.86, 3.966), (-1.272, 14.31, 3.098), (-1.272, 16.75, 2.619), (-0.7741, 10.96, 7.944), (-0.7741, 11.44, 5.308), (-0.7741, 12.42, 3.546), (-0.7741, 14.11, 2.526), (-0.7741, 16.69, 2.015), (-0.4045, 10.28, 7.886), (-0.4045, 10.78, 5.096), (-0.4045, 11.92, 3.067), (-0.4045, 13.88, 1.874), (-0.4045, 16.63, 1.327), (-0.1769, 9.528, 7.822), (-0.1769, 10.07, 4.866), (-0.1769, 11.38, 2.547), (-0.1769, 13.63, 1.166), (-0.1769, 16.55, 0.5802), (-0.1, 8.75, 7.756), (-0.1, 10.82, 2.007), (-0.1, 13.37, 0.4294), (-0.1, 16.48, -0.1966), (-4.1, 14.06, 4.493), (-3.32, 14.02, 4.428), (-2.569, 13.91, 4.233), (-1.878, 13.71, 3.917), (-1.272, 13.46, 3.492), (-0.7741, 13.14, 2.974), (-0.4045, 12.78, 2.383), (-0.1769, 12.39, 1.742), (-4.1, 13.42, 5.169), (-3.32, 13.35, 5.132), (-2.569, 13.15, 5.021), (-1.878, 12.83, 4.84), (-1.272, 12.4, 4.597), (-0.7741, 11.87, 4.301), (-0.4045, 11.26, 3.963), (-0.1769, 10.61, 3.596), (-4.1, 13.13, 5.853), (-4.1, 12.74, 8.105), (-14.1, 13.13, 5.853), (-14.1, 12.74, 8.105), (-2.205e-06, 12.71, -1.458), (-2.205e-06, 16.29, -2.187), (-0.1, 11.99, 1.076), (-2.682e-06, 10.95, -0.6332), (-0.1, 9.324, 4.627), (-7.749e-07, 6.758, 7.587), (-7.749e-07, 7.42, 4.014), (-0.1, 9.929, 3.215), (-1.729e-06, 8.184, 2.238), (-4.1, 13.42, 5.165), (-14.1, 13.42, 5.165), (-4.1, 16.87, 3.784), (-4.1, 14.69, 4.207), (-14.1, 16.87, 3.784), (-14.1, 14.69, 4.207), (-4.1, 14.07, 4.492), (-14.1, 14.07, 4.492)], [], [(36, 37, 2, 0), (37, 42, 4, 2), (42, 47, 6, 4), (47, 52, 8, 6), (52, 57, 10, 8), (57, 62, 12, 10), (62, 67, 14, 12), (67, 72, 16, 14), (72, 101, 18, 16), (98, 99, 19, 73), (24, 26, 21, 20), (28, 30, 23, 34), (34, 23, 27, 25), (107, 109, 26, 24), (0, 22, 31, 29), (105, 106, 30, 28), (13, 15, 75, 71), (71, 75, 74, 70), (83, 98, 73, 69), (91, 103, 100, 68), (68, 100, 72, 67), (11, 13, 71, 66), (66, 71, 70, 65), (82, 83, 69, 64), (90, 91, 68, 63), (63, 68, 67, 62), (9, 11, 66, 61), (61, 66, 65, 60), (81, 82, 64, 59), (89, 90, 63, 58), (58, 63, 62, 57), (7, 9, 61, 56), (56, 61, 60, 55), (80, 81, 59, 54), (88, 89, 58, 53), (53, 58, 57, 52), (5, 7, 56, 51), (51, 56, 55, 50), (79, 80, 54, 49), (87, 88, 53, 48), (48, 53, 52, 47), (3, 5, 51, 46), (46, 51, 50, 45), (78, 79, 49, 44), (86, 87, 48, 43), (43, 48, 47, 42), (1, 3, 46, 41), (41, 46, 45, 40), (77, 78, 44, 39), (85, 86, 43, 38), (38, 43, 42, 37), (20, 1, 41, 32), (32, 41, 40, 33), (76, 77, 39, 34), (84, 85, 38, 35), (35, 38, 37, 36), (33, 40, 77, 76), (40, 45, 78, 77), (45, 50, 79, 78), (50, 55, 80, 79), (55, 60, 81, 80), (60, 65, 82, 81), (65, 70, 83, 82), (70, 74, 98, 83), (34, 39, 85, 84), (39, 44, 86, 85), (44, 49, 87, 86), (49, 54, 88, 87), (54, 59, 89, 88), (59, 64, 90, 89), (64, 69, 91, 90), (69, 73, 103, 91), (29, 31, 95, 93), (93, 95, 94, 92), (15, 17, 97, 75), (75, 97, 96, 74), (74, 96, 99, 98), (103, 104, 102, 100), (100, 102, 101, 72), (73, 19, 104, 103), (92, 94, 106, 105), (111, 112, 110, 108), (108, 110, 109, 107), (25, 27, 112, 111)])
me_cylinder.polygons.foreach_set('use_smooth', [True] * 84)
_uv = me_cylinder.uv_layers.new(name='UVMap')
_uv.uv.foreach_set('vector', [0.5001, 0.9167, 0.5197, 0.9167, 0.5197, 1.0, 0.5001, 1.0, 0.5197, 0.9167, 0.5393, 0.9167, 0.5393, 1.0, 0.5197, 1.0, 0.5393, 0.9167, 0.5589, 0.9167, 0.5589, 1.0, 0.5393, 1.0, 0.5589, 0.9167, 0.5785, 0.9167, 0.5785, 1.0, 0.5589, 1.0, 0.547, 0.9162, 0.5666, 0.9162, 0.5666, 0.9996, 0.547, 0.9996, 0.5666, 0.9162, 0.5862, 0.9162, 0.5862, 0.9996, 0.5666, 0.9996, 0.5862, 0.9162, 0.6058, 0.9162, 0.6058, 0.9996, 0.5862, 0.9996, 0.6058, 0.9162, 0.6254, 0.9162, 0.6254, 0.9996, 0.6058, 0.9996, 0.3874, 0.4283, 0.3874, 0.3783, 0.4647, 0.3783, 0.4647, 0.4283, 0.1943, 0.4283, 0.1943, 0.3783, 0.233, 0.3783, 0.233, 0.4283, 0.03832, 0.4379, 0.4735, 0.4379, 0.4735, 0.4524, 0.03832, 0.4524, 0.03832, 0.4379, 0.4735, 0.4379, 0.4735, 0.4524, 0.03832, 0.4524, 0.4736, 0.4524, 0.03843, 0.4524, 0.03843, 0.4379, 0.4736, 0.4379, 0.4977, 0.6669, 0.002813, 0.6669, 0.002813, 0.5188, 0.4977, 0.5188, 0.4736, 0.4524, 0.03843, 0.4524, 0.03843, 0.4379, 0.4736, 0.4379, 0.4977, 0.5841, 0.002813, 0.5841, 0.002813, 0.5188, 0.4977, 0.5188, 0.6058, 0.4996, 0.6254, 0.4996, 0.6254, 0.5829, 0.6058, 0.5829, 0.6058, 0.5829, 0.6254, 0.5829, 0.6254, 0.6662, 0.6058, 0.6662, 0.6058, 0.7079, 0.6254, 0.7079, 0.6254, 0.7496, 0.6058, 0.7496, 0.6058, 0.7912, 0.6254, 0.7912, 0.6254, 0.8329, 0.6058, 0.8329, 0.6058, 0.8329, 0.6254, 0.8329, 0.6254, 0.9162, 0.6058, 0.9162, 0.5862, 0.4996, 0.6058, 0.4996, 0.6058, 0.5829, 0.5862, 0.5829, 0.5862, 0.5829, 0.6058, 0.5829, 0.6058, 0.6662, 0.5862, 0.6662, 0.5862, 0.7079, 0.6058, 0.7079, 0.6058, 0.7496, 0.5862, 0.7496, 0.5862, 0.7912, 0.6058, 0.7912, 0.6058, 0.8329, 0.5862, 0.8329, 0.5862, 0.8329, 0.6058, 0.8329, 0.6058, 0.9162, 0.5862, 0.9162, 0.5666, 0.4996, 0.5862, 0.4996, 0.5862, 0.5829, 0.5666, 0.5829, 0.5666, 0.5829, 0.5862, 0.5829, 0.5862, 0.6662, 0.5666, 0.6662, 0.5666, 0.7079, 0.5862, 0.7079, 0.5862, 0.7496, 0.5666, 0.7496, 0.5666, 0.7912, 0.5862, 0.7912, 0.5862, 0.8329, 0.5666, 0.8329, 0.5666, 0.8329, 0.5862, 0.8329, 0.5862, 0.9162, 0.5666, 0.9162, 0.547, 0.4996, 0.5666, 0.4996, 0.5666, 0.5829, 0.547, 0.5829, 0.547, 0.5829, 0.5666, 0.5829, 0.5666, 0.6662, 0.547, 0.6662, 0.547, 0.7079, 0.5666, 0.7079, 0.5666, 0.7496, 0.547, 0.7496, 0.547, 0.7912, 0.5666, 0.7912, 0.5666, 0.8329, 0.547, 0.8329, 0.547, 0.8329, 0.5666, 0.8329, 0.5666, 0.9162, 0.547, 0.9162, 0.5589, 0.5, 0.5785, 0.5, 0.5785, 0.5834, 0.5589, 0.5834, 0.5589, 0.5834, 0.5785, 0.5834, 0.5785, 0.6667, 0.5589, 0.6667, 0.5589, 0.7084, 0.5785, 0.7084, 0.5785, 0.75, 0.5589, 0.75, 0.5589, 0.7917, 0.5785, 0.7917, 0.5785, 0.8333, 0.5589, 0.8333, 0.5589, 0.8333, 0.5785, 0.8333, 0.5785, 0.9167, 0.5589, 0.9167, 0.5393, 0.5, 0.5589, 0.5, 0.5589, 0.5834, 0.5393, 0.5834, 0.5393, 0.5834, 0.5589, 0.5834, 0.5589, 0.6667, 0.5393, 0.6667, 0.5393, 0.7084, 0.5589, 0.7084, 0.5589, 0.75, 0.5393, 0.75, 0.5393, 0.7917, 0.5589, 0.7917, 0.5589, 0.8333, 0.5393, 0.8333, 0.5393, 0.8333, 0.5589, 0.8333, 0.5589, 0.9167, 0.5393, 0.9167, 0.5197, 0.5, 0.5393, 0.5, 0.5393, 0.5834, 0.5197, 0.5834, 0.5197, 0.5834, 0.5393, 0.5834, 0.5393, 0.6667, 0.5197, 0.6667, 0.5197, 0.7084, 0.5393, 0.7084, 0.5393, 0.75, 0.5197, 0.75, 0.5197, 0.7917, 0.5393, 0.7917, 0.5393, 0.8333, 0.5197, 0.8333, 0.5197, 0.8333, 0.5393, 0.8333, 0.5393, 0.9167, 0.5197, 0.9167, 0.5001, 0.5, 0.5197, 0.5, 0.5197, 0.5834, 0.5001, 0.5834, 0.5001, 0.5834, 0.5197, 0.5834, 0.5197, 0.6667, 0.5001, 0.6667, 0.5001, 0.7084, 0.5197, 0.7084, 0.5197, 0.75, 0.5001, 0.75, 0.5001, 0.7917, 0.5197, 0.7917, 0.5197, 0.8333, 0.5001, 0.8333, 0.5001, 0.8333, 0.5197, 0.8333, 0.5197, 0.9167, 0.5001, 0.9167, 0.5001, 0.6667, 0.5197, 0.6667, 0.5197, 0.7084, 0.5001, 0.7084, 0.5197, 0.6667, 0.5393, 0.6667, 0.5393, 0.7084, 0.5197, 0.7084, 0.5393, 0.6667, 0.5589, 0.6667, 0.5589, 0.7084, 0.5393, 0.7084, 0.5589, 0.6667, 0.5785, 0.6667, 0.5785, 0.7084, 0.5589, 0.7084, 0.547, 0.6662, 0.5666, 0.6662, 0.5666, 0.7079, 0.547, 0.7079, 0.5666, 0.6662, 0.5862, 0.6662, 0.5862, 0.7079, 0.5666, 0.7079, 0.5862, 0.6662, 0.6058, 0.6662, 0.6058, 0.7079, 0.5862, 0.7079, 0.6058, 0.6662, 0.6254, 0.6662, 0.6254, 0.7079, 0.6058, 0.7079, 0.5001, 0.75, 0.5197, 0.75, 0.5197, 0.7917, 0.5001, 0.7917, 0.5197, 0.75, 0.5393, 0.75, 0.5393, 0.7917, 0.5197, 0.7917, 0.5393, 0.75, 0.5589, 0.75, 0.5589, 0.7917, 0.5393, 0.7917, 0.5589, 0.75, 0.5785, 0.75, 0.5785, 0.7917, 0.5589, 0.7917, 0.547, 0.7496, 0.5666, 0.7496, 0.5666, 0.7912, 0.547, 0.7912, 0.5666, 0.7496, 0.5862, 0.7496, 0.5862, 0.7912, 0.5666, 0.7912, 0.5862, 0.7496, 0.6058, 0.7496, 0.6058, 0.7912, 0.5862, 0.7912, 0.6058, 0.7496, 0.6254, 0.7496, 0.6254, 0.7912, 0.6058, 0.7912, 0.4977, 0.9807, 0.002813, 0.9807, 0.002813, 0.8328, 0.4977, 0.8328, 0.4977, 0.8328, 0.002813, 0.8328, 0.002813, 0.6673, 0.4977, 0.6673, 0.001253, 0.4283, 0.001253, 0.3783, 0.07849, 0.3783, 0.07849, 0.4283, 0.07849, 0.4283, 0.07849, 0.3783, 0.1557, 0.3783, 0.1557, 0.4283, 0.1557, 0.4283, 0.1557, 0.3783, 0.1943, 0.3783, 0.1943, 0.4283, 0.2716, 0.4283, 0.2716, 0.3783, 0.3102, 0.3783, 0.3102, 0.4283, 0.3102, 0.4283, 0.3102, 0.3783, 0.3874, 0.3783, 0.3874, 0.4283, 0.233, 0.4283, 0.233, 0.3783, 0.2716, 0.3783, 0.2716, 0.4283, 0.4977, 0.6673, 0.002813, 0.6673, 0.002813, 0.5841, 0.4977, 0.5841, 0.4977, 0.9145, 0.002813, 0.9145, 0.002813, 0.833, 0.4977, 0.833, 0.4977, 0.833, 0.002813, 0.833, 0.002813, 0.6669, 0.4977, 0.6669, 0.4977, 0.9807, 0.002813, 0.9807, 0.002813, 0.9145, 0.4977, 0.9145])
me_cylinder.use_remesh_preserve_volume = False
me_cylinder.use_remesh_preserve_attributes = False
me_cylinder.use_mirror_vertex_groups = False
me_cylinder.update()

# ---- objects
ob_goalwall_002 = bpy.data.objects.new('GoalWall_002', me_cylinder_003)
ob_goalwall_003 = bpy.data.objects.new('GoalWall_003', me_cylinder_002)
ob_goalwall_004 = bpy.data.objects.new('GoalWall_004', me_cylinder_001)
ob_goalwall_001 = bpy.data.objects.new('GoalWall_001', me_cylinder)

# ---- transforms, parenting, visibility, modifiers, constraints
ob_goalwall_002.location = (0.0, 0.0, 0.0)
ob_goalwall_002.rotation_euler = (3.142, 1.571, 0.0)
ob_goalwall_002.scale = (1.0, -1.0, 1.0)
ob_goalwall_002.lineart.crease_threshold = 0.0
ob_goalwall_003.location = (0.0, 2.118e-22, 0.0)
ob_goalwall_003.rotation_euler = (-5.564e-08, 1.571, 0.0)
ob_goalwall_003.lineart.crease_threshold = 0.0
ob_goalwall_004.location = (-2.842e-14, 0.0, 0.0)
ob_goalwall_004.rotation_euler = (-1.571, 1.571, 0.0)
ob_goalwall_004.lineart.crease_threshold = 0.0
ob_goalwall_001.location = (6.24e-23, 0.0, 0.0)
ob_goalwall_001.rotation_euler = (1.571, 1.571, 0.0)
ob_goalwall_001.scale = (1.0, 1.0, -1.0)
ob_goalwall_001.lineart.crease_threshold = 0.0

# ---- collection membership
col_collection_1.objects.link(ob_goalwall_002)
col_collection_1.objects.link(ob_goalwall_003)
col_collection_1.objects.link(ob_goalwall_004)
col_collection_1.objects.link(ob_goalwall_001)

# ---- scene / render settings (as saved in the file)
scene.frame_start = 1; scene.frame_end = 250; scene.frame_set(1)
scene.render.engine = 'BLENDER_EEVEE_NEXT'
scene.render.resolution_percentage = 50
scene.render.dither_intensity = 0.0
scene.cycles.use_denoising = False
scene.cycles.samples = 128
scene.cycles.sampling_pattern = 'TABULATED_SOBOL'
scene.cycles.light_sampling_threshold = 0.0
scene.cycles.use_adaptive_sampling = False
scene.cycles.use_light_tree = False
scene.cycles.blur_glossy = 0.0
scene.cycles.sample_clamp_indirect = 0.0
scene.view_settings.view_transform = 'Standard'
bpy.context.view_layer.update()

# ---- added for rendering (the .blend has no active camera and no usable light): camera, sun
cam_auto = bpy.data.cameras.new('AutoCamera')
cam_auto.lens = 50.0
cam_auto.sensor_width = 36.0
cam_auto.clip_end = 1000.0
ob_auto_camera = bpy.data.objects.new('AutoCamera', cam_auto)
scene.collection.objects.link(ob_auto_camera)
ob_auto_camera.location = (45.635, -44.1799, 43.5536)
ob_auto_camera.rotation_euler = (1.09748, -7.21219e-08, 0.694738)
scene.camera = ob_auto_camera
light_auto_sun = bpy.data.lights.new('AutoSun', 'SUN')
light_auto_sun.energy = 3.0
light_auto_sun.angle = 0.0523599
ob_auto_sun = bpy.data.objects.new('AutoSun', light_auto_sun)
scene.collection.objects.link(ob_auto_sun)
ob_auto_sun.rotation_euler = (0.872665, 0.174533, 0.523599)
bpy.context.view_layer.update()
